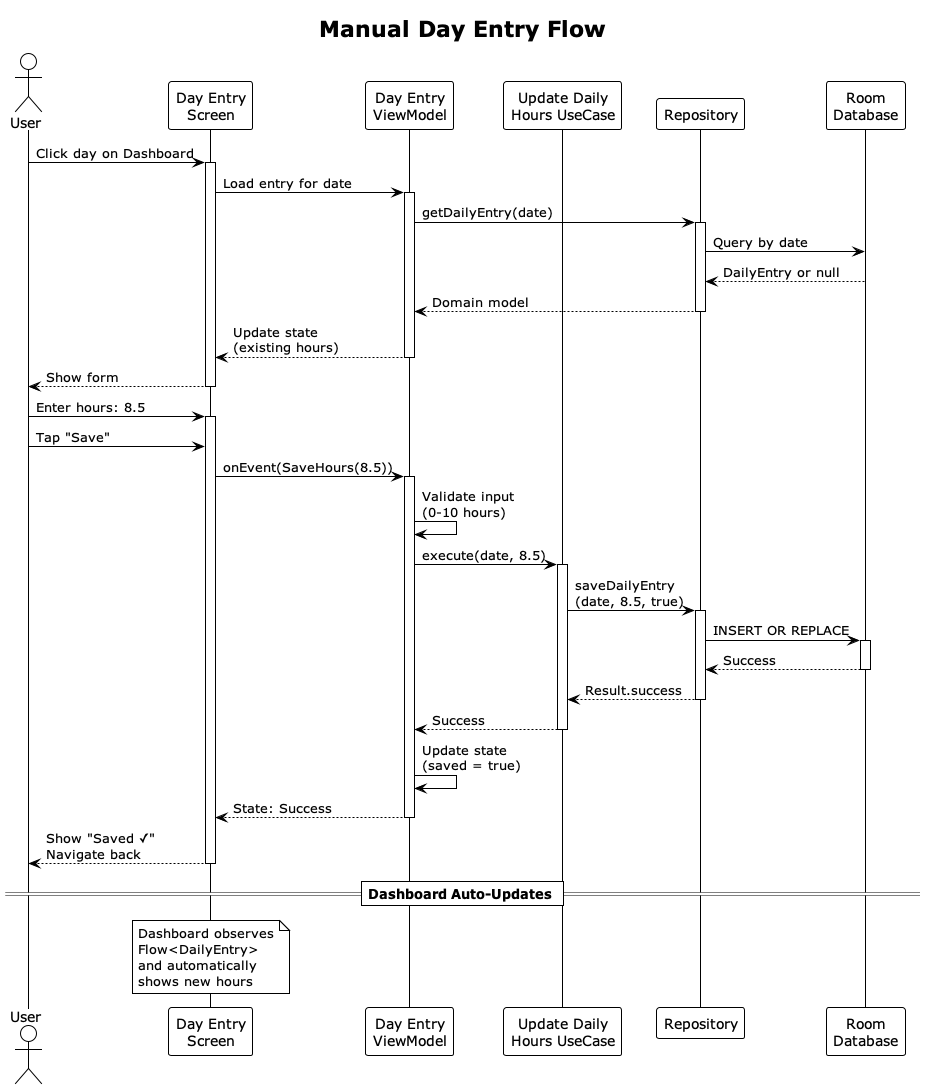

The diagram above was rendered by PlantUML. Its source (embedded in the PNG):
@startuml manual-entry
!theme plain
title Manual Day Entry Flow

actor User
participant "Day Entry\nScreen" as Screen
participant "Day Entry\nViewModel" as VM
participant "Update Daily\nHours UseCase" as UC
participant "Repository" as Repo
participant "Room\nDatabase" as DB

User -> Screen : Click day on Dashboard
activate Screen
Screen -> VM : Load entry for date
activate VM
VM -> Repo : getDailyEntry(date)
activate Repo
Repo -> DB : Query by date
DB --> Repo : DailyEntry or null
Repo --> VM : Domain model
deactivate Repo
VM --> Screen : Update state\n(existing hours)
deactivate VM
Screen --> User : Show form
deactivate Screen

User -> Screen : Enter hours: 8.5
activate Screen
User -> Screen : Tap "Save"
Screen -> VM : onEvent(SaveHours(8.5))
activate VM

VM -> VM : Validate input\n(0-10 hours)

VM -> UC : execute(date, 8.5)
activate UC
UC -> Repo : saveDailyEntry\n(date, 8.5, true)
activate Repo
Repo -> DB : INSERT OR REPLACE
activate DB
DB --> Repo : Success
deactivate DB
Repo --> UC : Result.success
deactivate Repo
UC --> VM : Success
deactivate UC

VM -> VM : Update state\n(saved = true)
VM --> Screen : State: Success
deactivate VM

Screen --> User : Show "Saved ✓"\nNavigate back
deactivate Screen

== Dashboard Auto-Updates ==

note over Screen
Dashboard observes
Flow<DailyEntry>
and automatically
shows new hours
end note

@enduml